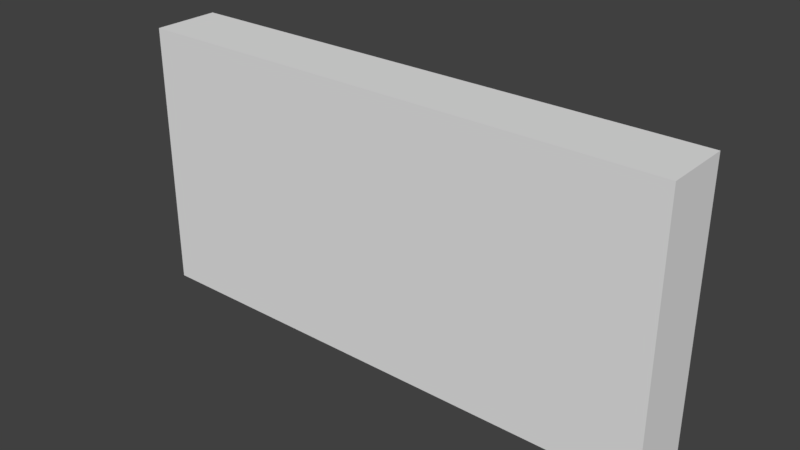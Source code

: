 # Source: SM_Zocalo_2x0.75x1.blend  (saved by Blender 2.78.0; exported with 4.5.12 LTS)
import bpy
from mathutils import Matrix  # noqa: F401  (used for matrix-valued properties, if any)

bpy.ops.wm.read_factory_settings(use_empty=True)
scene = bpy.context.scene
scene.name = 'Scene'

# ---- collections
col_collection_1 = bpy.data.collections.new('Collection 1'); scene.collection.children.link(col_collection_1)

# ---- world
world_world = bpy.data.worlds.new('World'); scene.world = world_world
world_world.color = (0.05088, 0.05088, 0.05088)
world_world.use_sun_shadow = False
world_world.sun_shadow_jitter_overblur = 0.0
world_world.cycles.sampling_method = 'MANUAL'

# ---- meshes
me_sm_zocalo_2x0_75x1 = bpy.data.meshes.new('SM_Zocalo 2x0.75x1')
me_sm_zocalo_2x0_75x1.from_pydata([(0.0, 0.0, 0.0), (0.0, 0.0, 1.0), (0.0, 0.25, 0.0), (0.0, 0.25, 1.0), (2.0, 0.0, 0.0), (2.0, 0.0, 1.0), (2.0, 0.25, 0.0), (2.0, 0.25, 1.0)], [], [(4, 5, 1, 0), (6, 2, 3, 7), (5, 7, 3, 1), (1, 3, 2, 0), (0, 2, 6, 4), (6, 7, 5, 4)])
me_sm_zocalo_2x0_75x1.use_remesh_preserve_volume = False
me_sm_zocalo_2x0_75x1.use_remesh_preserve_attributes = False
me_sm_zocalo_2x0_75x1.use_mirror_vertex_groups = False
me_sm_zocalo_2x0_75x1.update()

# ---- objects
ob_sm_zocalo_2x0_75x1 = bpy.data.objects.new('SM_Zocalo 2x0.75x1', me_sm_zocalo_2x0_75x1)

# ---- transforms, parenting, visibility, modifiers, constraints
ob_sm_zocalo_2x0_75x1.location = (0.0, 0.0, 0.0)
ob_sm_zocalo_2x0_75x1.lineart.crease_threshold = 0.0

# ---- collection membership
col_collection_1.objects.link(ob_sm_zocalo_2x0_75x1)

# ---- scene / render settings (as saved in the file)
scene.frame_start = 1; scene.frame_end = 250; scene.frame_set(1)
scene.render.engine = 'CYCLES'
scene.render.resolution_percentage = 50
scene.render.dither_intensity = 0.0
scene.render.use_persistent_data = True
scene.cycles.shading_system = True
scene.cycles.use_denoising = False
scene.cycles.samples = 128
scene.cycles.sampling_pattern = 'TABULATED_SOBOL'
scene.cycles.light_sampling_threshold = 0.0
scene.cycles.use_adaptive_sampling = False
scene.cycles.use_light_tree = False
scene.cycles.blur_glossy = 0.0
scene.cycles.sample_clamp_indirect = 0.0
scene.view_settings.view_transform = 'Standard'
bpy.context.view_layer.update()

# ---- added for rendering (the .blend has no active camera and no usable light): camera, sun
cam_auto = bpy.data.cameras.new('AutoCamera')
cam_auto.lens = 50.0
cam_auto.sensor_width = 36.0
cam_auto.clip_end = 1000.0
ob_auto_camera = bpy.data.objects.new('AutoCamera', cam_auto)
scene.collection.objects.link(ob_auto_camera)
ob_auto_camera.location = (3.08176, -2.37311, 2.1654)
ob_auto_camera.rotation_euler = (1.09748, -7.21219e-08, 0.694738)
scene.camera = ob_auto_camera
light_auto_sun = bpy.data.lights.new('AutoSun', 'SUN')
light_auto_sun.energy = 3.0
light_auto_sun.angle = 0.0523599
ob_auto_sun = bpy.data.objects.new('AutoSun', light_auto_sun)
scene.collection.objects.link(ob_auto_sun)
ob_auto_sun.rotation_euler = (0.872665, 0.174533, 0.523599)
bpy.context.view_layer.update()
